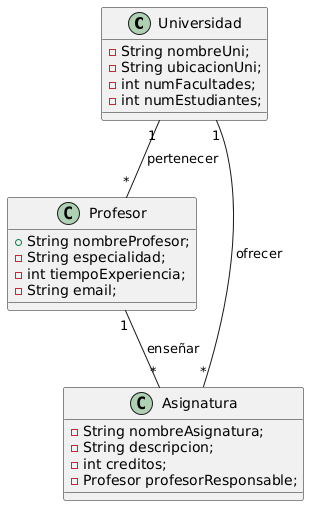

The diagram above was rendered by PlantUML. Its source (embedded in the PNG):
@startuml
class Universidad {
    - String nombreUni;
    - String ubicacionUni;
    - int numFacultades;
    - int numEstudiantes;
}

class Profesor {
    + String nombreProfesor;
    - String especialidad;
    - int tiempoExperiencia;
    - String email;
}

class Asignatura {
    - String nombreAsignatura;
    - String descripcion;
    - int creditos;
    - Profesor profesorResponsable;
}

Universidad "1" -- "*" Profesor : pertenecer
Profesor "1" -- "*" Asignatura : enseñar
Universidad "1" -- "*" Asignatura : ofrecer
@enduml